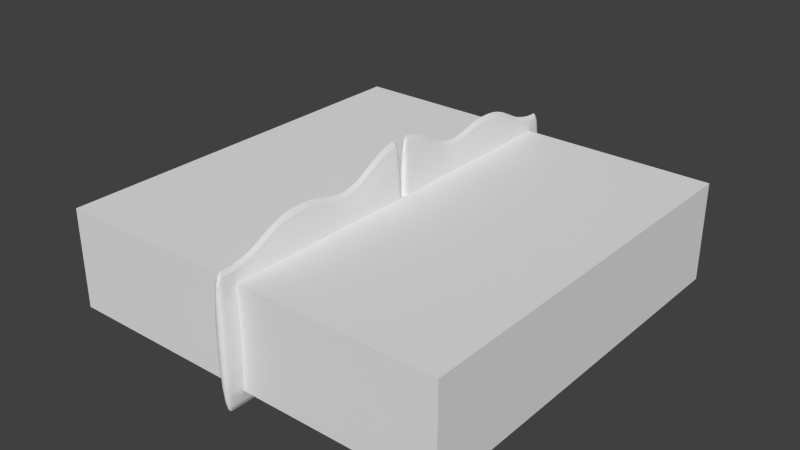 # Source: Headboard.blend  (saved by Blender 2.73.0; exported with 4.5.12 LTS)
import bpy
from mathutils import Matrix  # noqa: F401  (used for matrix-valued properties, if any)

bpy.ops.wm.read_factory_settings(use_empty=True)
scene = bpy.context.scene
scene.name = 'Scene'

# ---- collections
col_collection_1 = bpy.data.collections.new('Collection 1'); scene.collection.children.link(col_collection_1)

# ---- world
world_world = bpy.data.worlds.new('World'); scene.world = world_world
world_world.color = (0.05088, 0.05088, 0.05088)
world_world.use_sun_shadow = False
world_world.sun_shadow_jitter_overblur = 0.0
world_world.cycles.sampling_method = 'MANUAL'
world_world.cycles.sample_map_resolution = 256

# ---- meshes
me_cube_004 = bpy.data.meshes.new('Cube.004')
me_cube_004.from_pydata([(-1.0, 0.0, -18.17), (1.0, 0.0, -18.17), (-1.0, 0.0, -16.17), (1.0, 0.0, -16.17), (-1.0, -0.04571, -18.17), (1.0, -0.04571, -18.17), (-1.0, -0.04571, -16.18), (1.0, -0.04571, -16.18), (-1.0, -0.09142, -18.17), (1.0, -0.09142, -18.17), (-1.0, -0.09142, -16.2), (1.0, -0.09142, -16.2), (-1.0, -0.1371, -18.17), (1.0, -0.1371, -18.17), (-1.0, -0.1371, -16.25), (1.0, -0.1371, -16.25), (-1.0, -0.1828, -18.17), (1.0, -0.1828, -18.17), (-1.0, -0.1828, -16.31), (1.0, -0.1828, -16.31), (-1.0, -0.2286, -18.17), (1.0, -0.2286, -18.17), (-1.0, -0.2286, -16.38), (1.0, -0.2286, -16.38), (-1.0, -0.2743, -18.17), (1.0, -0.2743, -18.17), (-1.0, -0.2743, -16.43), (1.0, -0.2743, -16.43), (-1.0, -0.32, -18.17), (1.0, -0.32, -18.17), (-1.0, -0.32, -16.46), (1.0, -0.32, -16.46), (-1.0, -0.3657, -18.17), (1.0, -0.3657, -18.17), (-1.0, -0.3657, -16.46), (1.0, -0.3657, -16.46), (-1.0, -0.4114, -18.17), (1.0, -0.4114, -18.17), (-1.0, -0.4114, -16.44), (1.0, -0.4114, -16.44), (-1.0, -0.4571, -18.17), (1.0, -0.4571, -18.17), (-1.0, -0.4571, -16.41), (1.0, -0.4571, -16.41), (-1.0, -0.5028, -18.17), (1.0, -0.5028, -18.17), (-1.0, -0.5028, -16.38), (1.0, -0.5028, -16.38), (-1.0, -0.5485, -18.17), (1.0, -0.5485, -18.17), (-1.0, -0.5485, -16.37), (1.0, -0.5485, -16.37), (-1.0, -0.5943, -18.17), (1.0, -0.5943, -18.17), (-1.0, -0.5943, -16.37), (1.0, -0.5943, -16.37), (-1.0, -0.64, -18.17), (1.0, -0.64, -18.17), (-1.0, -0.64, -16.38), (1.0, -0.64, -16.38), (-1.0, -0.6857, -18.17), (1.0, -0.6857, -18.17), (-1.0, -0.6857, -16.41), (1.0, -0.6857, -16.41), (-1.0, -0.7314, -18.17), (1.0, -0.7314, -18.17), (-1.0, -0.7314, -16.46), (1.0, -0.7314, -16.46), (-1.0, -0.7771, -18.17), (1.0, -0.7771, -18.17), (-1.0, -0.7771, -16.52), (1.0, -0.7771, -16.52), (-1.0, -0.8228, -18.17), (1.0, -0.8228, -18.17), (-1.0, -0.8228, -16.58), (1.0, -0.8228, -16.58), (-1.0, -0.8685, -18.17), (1.0, -0.8685, -18.17), (-1.0, -0.8685, -16.61), (1.0, -0.8685, -16.61), (-1.0, -0.9142, -18.17), (1.0, -0.9142, -18.17), (-1.0, -0.9142, -16.64), (1.0, -0.9142, -16.64), (-1.0, -0.96, -18.17), (1.0, -0.96, -18.17), (-1.0, -0.96, -16.64), (1.0, -0.96, -16.64), (-1.0, -1.006, -18.17), (1.0, -1.006, -18.17), (-1.0, -1.006, -16.64), (1.0, -1.006, -16.64)], [], [(3, 1, 0, 2), (4, 5, 9, 8), (0, 1, 5, 4), (3, 2, 6, 7), (1, 3, 7, 5), (2, 0, 4, 6), (8, 9, 13, 12), (7, 6, 10, 11), (5, 7, 11, 9), (6, 4, 8, 10), (12, 13, 17, 16), (11, 10, 14, 15), (9, 11, 15, 13), (10, 8, 12, 14), (16, 17, 21, 20), (15, 14, 18, 19), (13, 15, 19, 17), (14, 12, 16, 18), (20, 21, 25, 24), (19, 18, 22, 23), (17, 19, 23, 21), (18, 16, 20, 22), (24, 25, 29, 28), (23, 22, 26, 27), (21, 23, 27, 25), (22, 20, 24, 26), (28, 29, 33, 32), (27, 26, 30, 31), (25, 27, 31, 29), (26, 24, 28, 30), (32, 33, 37, 36), (31, 30, 34, 35), (29, 31, 35, 33), (30, 28, 32, 34), (36, 37, 41, 40), (35, 34, 38, 39), (33, 35, 39, 37), (34, 32, 36, 38), (40, 41, 45, 44), (39, 38, 42, 43), (37, 39, 43, 41), (38, 36, 40, 42), (44, 45, 49, 48), (43, 42, 46, 47), (41, 43, 47, 45), (42, 40, 44, 46), (48, 49, 53, 52), (47, 46, 50, 51), (45, 47, 51, 49), (46, 44, 48, 50), (52, 53, 57, 56), (51, 50, 54, 55), (49, 51, 55, 53), (50, 48, 52, 54), (56, 57, 61, 60), (55, 54, 58, 59), (53, 55, 59, 57), (54, 52, 56, 58), (60, 61, 65, 64), (59, 58, 62, 63), (57, 59, 63, 61), (58, 56, 60, 62), (64, 65, 69, 68), (63, 62, 66, 67), (61, 63, 67, 65), (62, 60, 64, 66), (68, 69, 73, 72), (67, 66, 70, 71), (65, 67, 71, 69), (66, 64, 68, 70), (72, 73, 77, 76), (71, 70, 74, 75), (69, 71, 75, 73), (70, 68, 72, 74), (76, 77, 81, 80), (75, 74, 78, 79), (73, 75, 79, 77), (74, 72, 76, 78), (80, 81, 85, 84), (79, 78, 82, 83), (77, 79, 83, 81), (78, 76, 80, 82), (84, 85, 89, 88), (83, 82, 86, 87), (81, 83, 87, 85), (82, 80, 84, 86), (91, 90, 88, 89), (87, 86, 90, 91), (85, 87, 91, 89), (86, 84, 88, 90)])
me_cube_004.use_remesh_preserve_volume = False
me_cube_004.use_remesh_preserve_attributes = False
me_cube_004.use_mirror_vertex_groups = False
me_cube_004.update()
me_cube_003 = bpy.data.meshes.new('Cube.003')
me_cube_003.from_pydata([(-1.0, -1.0, -1.0), (-1.0, 1.0, -1.0), (1.0, 1.0, -1.0), (1.0, -1.0, -1.0), (-1.0, -1.0, 1.0), (-1.0, 1.0, 1.0), (1.0, 1.0, 1.0), (1.0, -1.0, 1.0)], [], [(4, 5, 1, 0), (5, 6, 2, 1), (6, 7, 3, 2), (7, 4, 0, 3), (0, 1, 2, 3), (7, 6, 5, 4)])
me_cube_003.use_remesh_preserve_volume = False
me_cube_003.use_remesh_preserve_attributes = False
me_cube_003.use_mirror_vertex_groups = False
me_cube_003.update()

# ---- objects
ob_cube_001 = bpy.data.objects.new('Cube.001', me_cube_004)
ob_cube = bpy.data.objects.new('Cube', me_cube_003)

# ---- transforms, parenting, visibility, modifiers, constraints
ob_cube_001.location = (0.0, 0.0, 8.0)
ob_cube_001.scale = (0.025, 1.094, 0.4614)
ob_cube_001.lineart.crease_threshold = 0.0
_m = ob_cube_001.modifiers.new('Subsurf', 'SUBSURF')
_m.uv_smooth = 'PRESERVE_CORNERS'
_m.quality = 2
_m.show_only_control_edges = False
_m = ob_cube_001.modifiers.new('Mirror', 'MIRROR')
_m.use_axis = (False, True, False)
ob_cube.location = (0.0, 0.0, -0.03021)
ob_cube.scale = (1.0, 1.0, 0.25)
ob_cube.lineart.crease_threshold = 0.0
_m = ob_cube.modifiers.new('Collision', 'COLLISION')

# ---- collection membership
col_collection_1.objects.link(ob_cube_001)
col_collection_1.objects.link(ob_cube)

# ---- scene / render settings (as saved in the file)
scene.frame_start = 1; scene.frame_end = 250; scene.frame_set(1)
scene.render.engine = 'CYCLES'
scene.render.resolution_percentage = 50
scene.render.dither_intensity = 0.0
scene.cycles.use_denoising = False
scene.cycles.samples = 10
scene.cycles.sampling_pattern = 'TABULATED_SOBOL'
scene.cycles.light_sampling_threshold = 0.0
scene.cycles.use_adaptive_sampling = False
scene.cycles.use_light_tree = False
scene.cycles.blur_glossy = 0.0
scene.cycles.pixel_filter_type = 'GAUSSIAN'
scene.cycles.sample_clamp_indirect = 0.0
scene.view_settings.view_transform = 'Standard'
bpy.context.view_layer.update()

# ---- added for rendering (the .blend has no active camera and no usable light): camera, sun
cam_auto = bpy.data.cameras.new('AutoCamera')
cam_auto.lens = 50.0
cam_auto.sensor_width = 36.0
cam_auto.clip_end = 1000.0
ob_auto_camera = bpy.data.objects.new('AutoCamera', cam_auto)
scene.collection.objects.link(ob_auto_camera)
ob_auto_camera.location = (2.8556, -3.42672, 2.35706)
ob_auto_camera.rotation_euler = (1.09748, -7.21219e-08, 0.694738)
scene.camera = ob_auto_camera
light_auto_sun = bpy.data.lights.new('AutoSun', 'SUN')
light_auto_sun.energy = 3.0
light_auto_sun.angle = 0.0523599
ob_auto_sun = bpy.data.objects.new('AutoSun', light_auto_sun)
scene.collection.objects.link(ob_auto_sun)
ob_auto_sun.rotation_euler = (0.872665, 0.174533, 0.523599)
bpy.context.view_layer.update()
